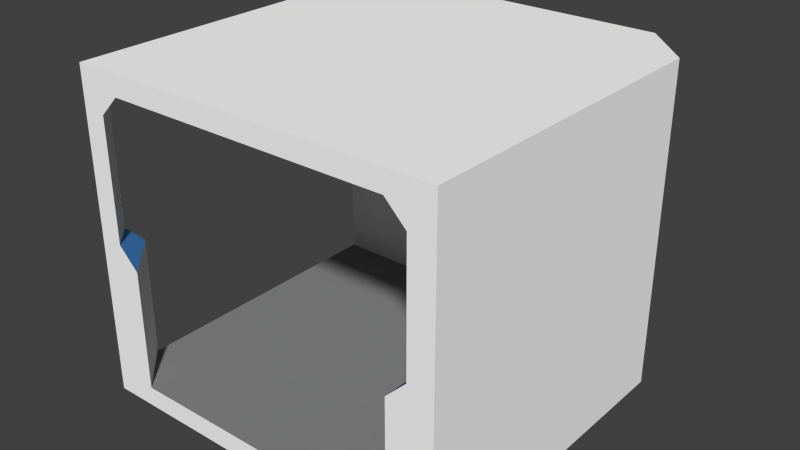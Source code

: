 # Source: Lshape.blend  (saved by Blender 2.76.0; exported with 4.5.12 LTS)
import bpy
from mathutils import Matrix  # noqa: F401  (used for matrix-valued properties, if any)

bpy.ops.wm.read_factory_settings(use_empty=True)
scene = bpy.context.scene
scene.name = 'Scene'

# ---- collections
col_collection_1 = bpy.data.collections.new('Collection 1'); scene.collection.children.link(col_collection_1)

# ---- materials (node trees are filled in below, after node groups)
mat_material = bpy.data.materials.new('Material')
mat_material.alpha_threshold = 0.0
mat_material.use_transparent_shadow = False
mat_material.diffuse_color = (1.0, 1.0, 1.0, 1.0)
mat_material.roughness = 0.5
mat_material.specular_intensity = 0.5064
mat_material.line_color = (0.0, 0.0, 0.0, 1.0)
mat_material_001 = bpy.data.materials.new('Material.001')
mat_material_001.alpha_threshold = 0.0
mat_material_001.use_transparent_shadow = False
mat_material_001.diffuse_color = (0.2529, 0.2529, 0.2529, 1.0)
mat_material_001.specular_color = (0.1149, 0.1149, 0.1149)
mat_material_001.roughness = 0.5
mat_material_001.specular_intensity = 0.1847
mat_material_002 = bpy.data.materials.new('Material.002')
mat_material_002.alpha_threshold = 0.0
mat_material_002.use_transparent_shadow = False
mat_material_002.diffuse_color = (0.08124, 0.3226, 0.8, 1.0)
mat_material_002.roughness = 0.5

# ---- material node trees

# ---- world
world_world = bpy.data.worlds.new('World'); scene.world = world_world
world_world.color = (0.05088, 0.05088, 0.05088)
world_world.use_sun_shadow = False
world_world.sun_shadow_jitter_overblur = 0.0
world_world.cycles.sampling_method = 'MANUAL'
world_world.cycles.sample_map_resolution = 256

# ---- meshes
me_cube = bpy.data.meshes.new('Cube')
me_cube.from_pydata([(-1.145, 3.145, -0.9584), (-1.145, 1.145, -0.9584), (-1.145, 3.145, 1.042), (-1.145, 1.145, 1.042), (-1.145, 2.145, -0.9584), (-1.145, 1.145, 0.04159), (-1.145, 2.145, 1.042), (-1.145, 1.645, -0.9584), (-1.145, 3.145, 0.5416), (-1.145, 1.145, 0.5416), (-1.145, 1.645, 1.042), (-1.145, 2.645, -0.9584), (-1.145, 2.645, 1.042), (-1.145, 1.395, -0.9584), (-1.145, 3.145, 0.7916), (-1.145, 1.145, 0.7916), (-1.145, 1.395, 1.042), (-1.145, 2.395, -0.9584), (-1.145, 2.395, 1.042), (-1.145, 1.895, -0.9584), (-1.145, 3.145, 0.2916), (-1.145, 1.145, 0.2916), (-1.145, 1.895, 1.042), (-1.145, 2.895, -0.9584), (-1.145, 2.895, 1.042), (-1.145, 1.27, -0.9584), (-1.145, 1.27, 1.042), (-1.145, 2.27, -0.9584), (-1.145, 2.27, 1.042), (-1.145, 2.145, -0.8334), (-1.145, 1.77, -0.9584), (-1.145, 3.145, 0.4166), (-1.145, 1.145, 0.4166), (-1.145, 1.77, 1.042), (-1.145, 2.77, -0.9584), (-1.145, 2.77, 1.042), (-1.145, 2.645, -0.8334), (-1.145, 1.27, -0.4584), (-1.145, 1.645, -0.8334), (-1.145, 1.52, -0.9584), (-1.145, 3.145, 0.6666), (-1.145, 1.145, 0.6666), (-1.145, 1.52, 1.042), (-1.145, 2.52, -0.9584), (-1.145, 2.52, 1.042), (-1.145, 2.02, -0.9584), (-1.145, 3.145, 0.1666), (-1.145, 1.145, 0.1666), (-1.145, 2.02, 1.042), (-1.145, 3.02, -0.9584), (-1.145, 3.145, -0.8334), (-1.145, 1.145, -0.8334), (-1.145, 3.02, 1.042), (-1.145, 2.145, 0.9166), (-1.145, 2.645, 0.9166), (-1.145, 3.301, 0.1666), (-1.145, 1.645, 0.9166), (-1.145, 1.895, 0.9166), (-1.145, 3.301, -0.3334), (-1.145, 3.301, 0.6666), (-1.145, 3.301, 0.4166), (-1.145, 3.301, -0.08341), (-1.145, 3.301, 0.9166), (-1.145, 1.895, -0.8334), (-1.145, 1.27, -0.7084), (-1.145, 1.395, -0.8334), (-1.145, 3.02, -0.2084), (-1.145, 2.895, -0.8334), (-1.145, 2.395, -0.8334), (-1.145, 2.895, 0.9166), (-1.145, 2.395, 0.9166), (-1.145, 1.27, -0.2084), (-1.145, 1.395, 0.9166), (-1.145, 1.52, 0.9166), (-1.145, 1.27, -0.3334), (-1.145, 2.52, 0.9166), (-1.145, 3.02, 0.9166), (-1.145, 2.52, -0.8334), (-1.145, 2.27, -0.8334), (-1.145, 2.77, -0.8334), (-1.145, 3.02, -0.08341), (-1.145, 1.52, -0.8334), (-1.145, 1.27, -0.8334), (-1.145, 2.02, -0.8334), (-1.145, 1.77, -0.8334), (-1.145, 3.301, 0.2916), (-1.145, 3.301, -0.2084), (-1.145, 2.02, 0.9166), (-1.145, 1.77, 0.9166), (-1.145, 3.301, 0.5416), (-1.145, 1.27, -0.5834), (-1.145, 2.77, 0.9166), (-1.145, 2.27, 0.9166), (-1.145, 1.27, -0.08341), (-1.145, 3.301, 1.042), (-1.145, 1.27, 0.9166), (1.0, 1.0, -0.9584), (-1.0, 1.0, -0.9584), (1.0, 1.0, 1.042), (-1.0, 1.0, 1.042), (1.788e-07, 1.0, -0.9584), (1.0, 1.0, 0.04159), (-1.0, 1.0, 0.04159), (2.384e-07, 1.0, 1.042), (-0.5, 1.0, -0.9584), (1.0, 1.0, 0.5416), (-1.0, 1.0, 0.5416), (-0.5, 1.0, 1.042), (0.5, 1.0, -0.9584), (0.5, 1.0, 1.042), (-0.75, 1.0, -0.9584), (-1.0, 1.0, 0.7916), (-0.75, 1.0, 1.042), (0.25, 1.0, -0.9584), (0.25, 1.0, 1.042), (-0.25, 1.0, -0.9584), (1.0, 1.0, 0.2916), (-1.0, 1.0, 0.2916), (-0.25, 1.0, 1.042), (0.75, 1.0, -0.9584), (0.75, 1.0, 1.042), (-0.875, 1.0, -0.9584), (-0.875, 1.0, 1.042), (0.125, 1.0, -0.9584), (0.125, 1.0, 1.042), (2.384e-07, 1.0, 0.9166), (-0.375, 1.0, -0.9584), (1.0, 1.0, 0.4166), (-1.0, 1.0, 0.4166), (-0.375, 1.0, 1.042), (0.625, 1.0, -0.9584), (0.625, 1.0, 1.042), (0.5, 1.0, 0.9166), (-0.5, 1.0, 0.9166), (-0.875, 1.0, -0.4584), (-0.625, 1.0, -0.9584), (1.0, 1.0, 0.6666), (-1.0, 1.0, 0.6666), (-0.625, 1.0, 1.042), (0.375, 1.0, -0.9584), (0.375, 1.0, 1.042), (-0.125, 1.0, -0.9584), (1.0, 1.0, 0.1666), (-1.0, 1.0, 0.1666), (-0.125, 1.0, 1.042), (0.875, 1.0, -0.9584), (1.0, 1.0, -0.8334), (-1.0, 1.0, -0.8334), (0.875, 1.0, 1.042), (1.863e-07, 1.0, -0.8334), (1.156, 1.0, -0.8334), (1.156, 1.0, 0.1666), (0.875, 1.0, -0.4584), (0.5, 1.0, -0.8334), (-0.5, 1.0, -0.8334), (1.156, 1.0, -0.3334), (-0.25, 1.0, -0.8334), (-0.875, 1.0, -0.2084), (-0.25, 1.0, 0.9166), (-0.75, 1.0, 0.9166), (0.75, 1.0, 0.9166), (0.25, 1.0, 0.9166), (0.875, 1.0, -0.7084), (0.75, 1.0, -0.8334), (1.156, 1.0, -0.5834), (1.156, 1.0, -0.08341), (0.25, 1.0, -0.8334), (-0.875, 1.0, -0.7084), (-0.75, 1.0, -0.8334), (-0.625, 1.0, -0.8334), (-0.875, 1.0, -0.5834), (0.375, 1.0, -0.8334), (1.156, 1.0, -0.7084), (1.156, 1.0, 0.2916), (1.156, 1.0, -0.2084), (0.875, 1.0, -0.3334), (0.875, 1.0, -0.8334), (0.875, 1.0, -0.5834), (0.375, 1.0, 0.9166), (0.125, 1.0, 0.9166), (0.625, 1.0, 0.9166), (-0.625, 1.0, 0.9166), (-0.875, 1.0, 0.9166), (-0.125, 1.0, 0.9166), (-0.375, 1.0, 0.9166), (-0.875, 1.0, -0.08341), (-0.125, 1.0, -0.8334), (1.156, 1.0, -0.4584), (-0.375, 1.0, -0.8334), (-0.875, 1.0, -0.3334), (0.625, 1.0, -0.8334), (0.125, 1.0, -0.8334), (-0.875, 1.0, -0.8334), (1.156, 1.0, -0.9584), (-1.145, 1.0, -0.9584), (-1.145, 1.0, 0.9166), (-1.145, 1.0, 1.042), (-1.145, 1.0, -0.08341), (-1.145, 1.0, 0.04159), (-1.145, 1.0, 0.4166), (-1.145, 1.0, 0.5416), (-1.145, 1.0, -0.5834), (-1.145, 1.0, -0.4584), (-1.145, 1.0, 0.6666), (-1.145, 1.0, 0.7916), (-1.145, 1.0, -0.3334), (-1.145, 1.0, -0.2084), (-1.145, 1.0, 0.1666), (-1.145, 1.0, 0.2916), (-1.145, 1.0, -0.8334), (-1.145, 1.0, -0.7084), (1.0, 3.0, 0.04159), (1.0, 3.0, 0.7916), (1.0, 1.0, 0.7916), (0.875, 3.0, -0.4584), (0.875, 3.0, -0.7084), (0.875, 3.0, -0.2084), (0.875, 1.0, -0.2084), (0.875, 1.0, 0.9166), (0.875, 1.0, -0.08341), (0.875, 3.0, -0.3334), (0.875, 3.0, -0.08341), (0.875, 3.0, -0.8334), (0.875, 3.0, -0.5834), (0.875, 3.0, 0.9166), (-1.145, 3.145, 0.04159), (0.8548, 3.145, 0.04159), (0.8548, 3.145, 0.7916), (0.8548, 3.02, -0.4584), (-1.145, 3.02, -0.4584), (-1.145, 3.02, -0.7084), (0.8548, 3.02, -0.2084), (0.8548, 3.02, -0.7084), (0.8548, 3.02, 0.9166), (0.8548, 3.02, -0.5834), (0.8548, 3.02, -0.8334), (0.8548, 3.02, -0.08341), (0.8548, 3.02, -0.3334), (-1.145, 3.02, -0.3334), (-1.145, 3.02, -0.8334), (-1.145, 3.02, -0.5834), (-1.02, 3.301, 1.042), (0.8548, 3.301, -0.8334), (-1.145, 3.301, -0.8334), (-1.02, 3.301, -0.9584), (-0.02023, 3.301, 1.042), (0.8548, 3.301, 0.1666), (-0.02023, 3.301, -0.9584), (-0.5202, 3.301, 1.042), (0.8548, 3.301, -0.3334), (-0.5202, 3.301, -0.9584), (0.4798, 3.301, 1.042), (0.8548, 3.301, 0.6666), (0.4798, 3.301, -0.9584), (-0.7702, 3.301, 1.042), (0.8548, 3.301, -0.5834), (-1.145, 3.301, -0.5834), (-0.7702, 3.301, -0.9584), (0.2298, 3.301, 1.042), (0.8548, 3.301, 0.4166), (0.2298, 3.301, -0.9584), (-0.2702, 3.301, 1.042), (0.8548, 3.301, -0.08341), (-0.2702, 3.301, -0.9584), (0.7298, 3.301, 1.042), (0.8548, 3.301, 0.9166), (0.7298, 3.301, -0.9584), (-0.8952, 3.301, 1.042), (0.8548, 3.301, -0.7084), (-1.145, 3.301, -0.7084), (-0.8952, 3.301, -0.9584), (0.1048, 3.301, 1.042), (0.8548, 3.301, 0.2916), (0.1048, 3.301, -0.9584), (-0.3952, 3.301, 1.042), (0.8548, 3.301, -0.2084), (-0.3952, 3.301, -0.9584), (0.6048, 3.301, 1.042), (0.6048, 3.301, -0.9584), (-0.6452, 3.301, 1.042), (0.8548, 3.301, -0.4584), (-1.145, 3.301, -0.4584), (-0.6452, 3.301, -0.9584), (0.3548, 3.301, 1.042), (0.8548, 3.301, 0.5416), (0.3548, 3.301, -0.9584), (-0.1452, 3.301, 1.042), (-0.1452, 3.301, -0.9584), (0.8548, 3.301, 1.042), (0.8548, 3.301, -0.9584), (-1.145, 3.301, -0.9584), (1.156, 2.875, 1.042), (1.156, 3.0, -0.8334), (1.156, 2.875, -0.9584), (1.156, 1.875, 1.042), (1.156, 3.0, 0.1666), (1.156, 1.875, -0.9584), (1.156, 2.375, 1.042), (1.156, 3.0, -0.3334), (1.156, 2.375, -0.9584), (1.156, 1.375, 1.042), (1.156, 1.0, 0.6666), (1.156, 3.0, 0.6666), (1.156, 1.375, -0.9584), (1.156, 2.625, 1.042), (1.156, 3.0, -0.5834), (1.156, 2.625, -0.9584), (1.156, 1.625, 1.042), (1.156, 1.0, 0.4166), (1.156, 3.0, 0.4166), (1.156, 1.625, -0.9584), (1.156, 2.125, 1.042), (1.156, 3.0, -0.08341), (1.156, 2.125, -0.9584), (1.156, 1.125, 1.042), (1.156, 1.0, 0.9166), (1.156, 3.0, 0.9166), (1.156, 1.125, -0.9584), (1.156, 2.75, 1.042), (1.156, 3.0, -0.7084), (1.156, 2.75, -0.9584), (1.156, 1.75, 1.042), (1.156, 3.0, 0.2916), (1.156, 1.75, -0.9584), (1.156, 2.25, 1.042), (1.156, 3.0, -0.2084), (1.156, 2.25, -0.9584), (1.156, 1.25, 1.042), (1.156, 1.25, -0.9584), (1.156, 2.5, 1.042), (1.156, 3.0, -0.4584), (1.156, 2.5, -0.9584), (1.156, 1.5, 1.042), (1.156, 1.0, 0.5416), (1.156, 3.0, 0.5416), (1.156, 1.5, -0.9584), (1.156, 2.0, 1.042), (1.156, 2.0, -0.9584), (1.156, 1.0, 1.042), (1.156, 3.0, 1.042), (1.156, 3.0, -0.9584)], [(25, 1), (27, 4), (30, 7), (31, 8), (32, 9), (34, 11), (39, 13), (40, 14), (41, 15), (43, 17), (45, 19), (46, 20), (47, 21), (49, 23), (13, 25), (17, 27), (19, 30), (20, 31), (21, 32), (23, 34), (7, 39), (8, 40), (9, 41), (11, 43), (4, 45), (5, 47), (0, 49), (74, 37), (71, 74), (64, 82), (90, 64), (37, 90), (93, 71), (127, 105), (128, 106), (137, 111), (142, 116), (143, 117), (116, 127), (117, 128), (105, 136), (106, 137), (101, 142), (102, 143), (170, 134), (167, 170), (157, 185), (189, 157), (134, 189), (192, 167), (194, 1), (225, 46), (136, 213), (194, 193)], [(3, 196, 99, 122, 112, 138, 107, 129, 118, 144, 103, 124, 114, 140, 109, 131, 120, 148, 98, 338, 314, 327, 300, 332, 307, 321, 294, 336, 311, 324, 297, 329, 304, 318, 291, 339, 288, 264, 277, 251, 283, 258, 271, 245, 286, 261, 274, 248, 279, 254, 267, 241, 94, 2, 52, 24, 35, 12, 44, 18, 28, 6, 48, 22, 33, 10, 42, 16, 26), (196, 195, 204, 203, 200, 199, 208, 207, 198, 197, 206, 205, 202, 201, 210, 209, 147, 192, 185, 102, 111, 182, 159, 181, 133, 184, 158, 183, 125, 179, 161, 178, 132, 180, 160, 218, 213, 101, 219, 217, 175, 152, 177, 162, 176, 146, 150, 172, 164, 187, 155, 174, 165, 151, 173, 308, 333, 301, 315, 338, 98, 148, 120, 131, 109, 140, 114, 124, 103, 144, 118, 129, 107, 138, 112, 122, 99), (121, 110, 135, 104, 126, 115, 141, 100, 123, 113, 139, 108, 130, 119, 145, 96, 193, 150, 146, 176, 163, 190, 153, 171, 166, 191, 149, 186, 156, 188, 154, 169, 168, 192, 147, 209, 194, 97), (15, 95, 182, 111), (5, 102, 185, 93), (82, 93, 185, 192), (5, 15, 111, 102), (213, 218, 224, 212), (339, 316, 302, 334, 309, 322, 295, 312, 325, 298, 330, 305, 319, 292, 340, 289, 242, 268, 255, 280, 249, 275, 262, 246, 272, 259, 284, 252, 265, 288), (212, 224, 233, 227), (211, 212, 227, 226), (221, 211, 226, 236), (235, 222, 215, 223, 214, 220, 216, 221, 236, 231, 237, 228, 234, 232), (68, 77, 36, 79, 67, 239, 50, 243, 290, 194, 209, 51, 82, 65, 81, 38, 84, 63, 83, 29, 78), (195, 196, 3, 26, 16, 42, 10, 33, 22, 48, 6, 28, 18, 44, 12, 35, 24, 52, 2, 94, 62, 59, 89, 60, 85, 55, 61, 86, 58, 281, 256, 269, 243, 50, 239, 230, 240, 229, 238, 66, 80, 225, 14, 76, 69, 91, 54, 75, 70, 92, 53, 87, 57, 88, 56, 73, 72, 95, 15, 5, 93, 82, 51, 209, 210, 201, 202, 205, 206, 197, 198, 207, 208, 199, 200, 203, 204), (211, 221, 219, 101), (213, 212, 211, 101), (177, 152, 175, 217, 219, 221, 216, 220, 214, 223, 215, 222, 176, 162), (227, 233, 76, 14), (225, 80, 236, 226), (227, 14, 225, 226), (234, 228, 237, 231, 236, 80, 66, 238, 229, 240, 230, 239, 235, 232), (245, 271, 258, 283, 251, 277, 264, 288, 265, 252, 284, 259, 272, 246, 262, 275, 249, 280, 255, 268, 242, 289, 266, 278, 253, 285, 260, 273, 247, 287, 263, 276, 250, 282, 257, 270, 244, 290, 243, 269, 256, 281, 58, 86, 61, 55, 85, 60, 89, 59, 62, 94, 241, 267, 254, 279, 248, 274, 261, 286), (294, 321, 307, 332, 300, 327, 314, 338, 315, 301, 333, 308, 173, 151, 165, 174, 155, 187, 164, 172, 150, 193, 317, 328, 303, 335, 310, 323, 296, 337, 313, 326, 299, 331, 306, 320, 293, 340, 292, 319, 305, 330, 298, 325, 312, 295, 322, 309, 334, 302, 316, 339, 291, 318, 304, 329, 297, 324, 311, 336), (77, 68, 78, 29, 83, 63, 84, 38, 81, 65, 82, 192, 168, 169, 154, 188, 156, 186, 149, 191, 166, 171, 153, 190, 163, 176, 222, 235, 239, 67, 79, 36), (95, 72, 73, 56, 88, 57, 87, 53, 92, 70, 75, 54, 91, 69, 76, 233, 224, 218, 160, 180, 132, 178, 161, 179, 125, 183, 158, 184, 133, 181, 159, 182)])
me_cube.polygons.foreach_set('material_index', [0, 0, 0, 0, 2, 0, 0, 0, 0, 0, 0, 2, 0, 0, 0, 2, 0, 0, 0, 2, 0, 0, 0, 0, 1, 0])
me_cube.materials.append(mat_material)
me_cube.materials.append(mat_material_001)
me_cube.materials.append(mat_material_002)
me_cube.use_remesh_preserve_volume = False
me_cube.use_remesh_preserve_attributes = False
me_cube.use_mirror_vertex_groups = False
me_cube.update()

# ---- objects
ob_cube = bpy.data.objects.new('Cube', me_cube)

# ---- transforms, parenting, visibility, modifiers, constraints
ob_cube.location = (0.02888, 0.1638, 1.311)
ob_cube.scale = (1.5, 1.5, 1.5)
ob_cube.lock_rotations_4d = False
ob_cube.empty_display_type = 'ARROWS'
ob_cube.lineart.crease_threshold = 0.0
_m = ob_cube.modifiers.new('Collision', 'COLLISION')

# ---- collection membership
col_collection_1.objects.link(ob_cube)

# ---- scene / render settings (as saved in the file)
scene.frame_start = 1; scene.frame_end = 250; scene.frame_set(64)
scene.render.engine = 'BLENDER_EEVEE_NEXT'
scene.render.resolution_percentage = 50
scene.render.dither_intensity = 0.0
scene.cycles.use_denoising = False
scene.cycles.samples = 10
scene.cycles.sampling_pattern = 'TABULATED_SOBOL'
scene.cycles.light_sampling_threshold = 0.0
scene.cycles.use_adaptive_sampling = False
scene.cycles.use_light_tree = False
scene.cycles.blur_glossy = 0.0
scene.cycles.pixel_filter_type = 'GAUSSIAN'
scene.cycles.sample_clamp_indirect = 0.0
scene.view_settings.view_transform = 'Standard'
bpy.context.view_layer.update()

# ---- added for rendering (the .blend has no active camera and no usable light): camera, sun
cam_auto = bpy.data.cameras.new('AutoCamera')
cam_auto.lens = 50.0
cam_auto.sensor_width = 36.0
cam_auto.clip_end = 1000.0
ob_auto_camera = bpy.data.objects.new('AutoCamera', cam_auto)
scene.collection.objects.link(ob_auto_camera)
ob_auto_camera.location = (5.3389, -2.97217, 5.61429)
ob_auto_camera.rotation_euler = (1.09748, -7.21219e-08, 0.694738)
scene.camera = ob_auto_camera
light_auto_sun = bpy.data.lights.new('AutoSun', 'SUN')
light_auto_sun.energy = 3.0
light_auto_sun.angle = 0.0523599
ob_auto_sun = bpy.data.objects.new('AutoSun', light_auto_sun)
scene.collection.objects.link(ob_auto_sun)
ob_auto_sun.rotation_euler = (0.872665, 0.174533, 0.523599)
bpy.context.view_layer.update()
